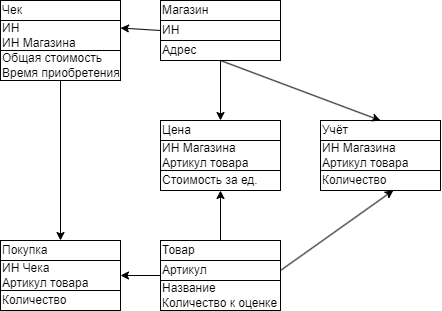

The diagram above was exported from draw.io. Its source (the exported page's mxGraphModel, read from the mxfile embedded in the PNG):
<mxGraphModel dx="501" dy="601" grid="1" gridSize="10" guides="1" tooltips="1" connect="1" arrows="1" fold="1" page="1" pageScale="1" pageWidth="827" pageHeight="1169" math="0" shadow="0">
  <root>
    <mxCell id="0" />
    <mxCell id="1" parent="0" />
    <mxCell id="NuLNSLsA0o37FPxD8XAW-5" value="ИН&lt;div&gt;ИН Магазина&lt;/div&gt;" style="rounded=0;whiteSpace=wrap;html=1;align=left;" vertex="1" parent="1">
      <mxGeometry x="400" y="140" width="120" height="30" as="geometry" />
    </mxCell>
    <mxCell id="NuLNSLsA0o37FPxD8XAW-6" value="Общая стоимость&lt;div&gt;Время приобретения&lt;/div&gt;" style="rounded=0;whiteSpace=wrap;html=1;align=left;" vertex="1" parent="1">
      <mxGeometry x="400" y="170" width="120" height="30" as="geometry" />
    </mxCell>
    <mxCell id="NuLNSLsA0o37FPxD8XAW-7" value="Чек" style="rounded=0;whiteSpace=wrap;html=1;align=left;" vertex="1" parent="1">
      <mxGeometry x="400" y="120" width="120" height="20" as="geometry" />
    </mxCell>
    <mxCell id="NuLNSLsA0o37FPxD8XAW-9" value="ИН Чека&lt;div&gt;Артикул товара&lt;/div&gt;" style="rounded=0;whiteSpace=wrap;html=1;align=left;" vertex="1" parent="1">
      <mxGeometry x="400" y="380" width="120" height="30" as="geometry" />
    </mxCell>
    <mxCell id="NuLNSLsA0o37FPxD8XAW-10" value="Количество" style="rounded=0;whiteSpace=wrap;html=1;align=left;" vertex="1" parent="1">
      <mxGeometry x="400" y="410" width="120" height="20" as="geometry" />
    </mxCell>
    <mxCell id="NuLNSLsA0o37FPxD8XAW-11" value="Покупка" style="rounded=0;whiteSpace=wrap;html=1;align=left;" vertex="1" parent="1">
      <mxGeometry x="400" y="360" width="120" height="20" as="geometry" />
    </mxCell>
    <mxCell id="NuLNSLsA0o37FPxD8XAW-12" value="ИН&amp;nbsp;" style="rounded=0;whiteSpace=wrap;html=1;align=left;" vertex="1" parent="1">
      <mxGeometry x="560" y="140" width="120" height="20" as="geometry" />
    </mxCell>
    <mxCell id="NuLNSLsA0o37FPxD8XAW-13" value="Адрес" style="rounded=0;whiteSpace=wrap;html=1;align=left;" vertex="1" parent="1">
      <mxGeometry x="560" y="160" width="120" height="20" as="geometry" />
    </mxCell>
    <mxCell id="NuLNSLsA0o37FPxD8XAW-14" value="Магазин" style="rounded=0;whiteSpace=wrap;html=1;align=left;" vertex="1" parent="1">
      <mxGeometry x="560" y="120" width="120" height="20" as="geometry" />
    </mxCell>
    <mxCell id="NuLNSLsA0o37FPxD8XAW-15" value="ИН Магазина&lt;div&gt;Артикул товара&lt;/div&gt;" style="rounded=0;whiteSpace=wrap;html=1;align=left;" vertex="1" parent="1">
      <mxGeometry x="560" y="260" width="120" height="30" as="geometry" />
    </mxCell>
    <mxCell id="NuLNSLsA0o37FPxD8XAW-16" value="Стоимость за ед." style="rounded=0;whiteSpace=wrap;html=1;align=left;" vertex="1" parent="1">
      <mxGeometry x="560" y="290" width="120" height="20" as="geometry" />
    </mxCell>
    <mxCell id="NuLNSLsA0o37FPxD8XAW-17" value="Цена" style="rounded=0;whiteSpace=wrap;html=1;align=left;" vertex="1" parent="1">
      <mxGeometry x="560" y="240" width="120" height="20" as="geometry" />
    </mxCell>
    <mxCell id="NuLNSLsA0o37FPxD8XAW-18" value="&lt;div&gt;Артикул&lt;/div&gt;" style="rounded=0;whiteSpace=wrap;html=1;align=left;" vertex="1" parent="1">
      <mxGeometry x="560" y="380" width="120" height="20" as="geometry" />
    </mxCell>
    <mxCell id="NuLNSLsA0o37FPxD8XAW-19" value="Название&lt;div&gt;Количество к оценке&lt;/div&gt;" style="rounded=0;whiteSpace=wrap;html=1;align=left;" vertex="1" parent="1">
      <mxGeometry x="560" y="400" width="120" height="30" as="geometry" />
    </mxCell>
    <mxCell id="NuLNSLsA0o37FPxD8XAW-20" value="Товар" style="rounded=0;whiteSpace=wrap;html=1;align=left;" vertex="1" parent="1">
      <mxGeometry x="560" y="360" width="120" height="20" as="geometry" />
    </mxCell>
    <mxCell id="NuLNSLsA0o37FPxD8XAW-21" value="ИН Магазина&lt;div&gt;Артикул товара&lt;/div&gt;" style="rounded=0;whiteSpace=wrap;html=1;align=left;" vertex="1" parent="1">
      <mxGeometry x="720" y="260" width="120" height="30" as="geometry" />
    </mxCell>
    <mxCell id="NuLNSLsA0o37FPxD8XAW-22" value="Количество" style="rounded=0;whiteSpace=wrap;html=1;align=left;" vertex="1" parent="1">
      <mxGeometry x="720" y="290" width="120" height="20" as="geometry" />
    </mxCell>
    <mxCell id="NuLNSLsA0o37FPxD8XAW-23" value="Учёт" style="rounded=0;whiteSpace=wrap;html=1;align=left;" vertex="1" parent="1">
      <mxGeometry x="720" y="240" width="120" height="20" as="geometry" />
    </mxCell>
    <mxCell id="NuLNSLsA0o37FPxD8XAW-24" value="" style="endArrow=classic;html=1;rounded=0;exitX=0.5;exitY=1;exitDx=0;exitDy=0;entryX=0.5;entryY=0;entryDx=0;entryDy=0;" edge="1" parent="1" source="NuLNSLsA0o37FPxD8XAW-6" target="NuLNSLsA0o37FPxD8XAW-11">
      <mxGeometry width="50" height="50" relative="1" as="geometry">
        <mxPoint x="450" y="250" as="sourcePoint" />
        <mxPoint x="500" y="290" as="targetPoint" />
      </mxGeometry>
    </mxCell>
    <mxCell id="NuLNSLsA0o37FPxD8XAW-25" value="" style="endArrow=classic;html=1;rounded=0;exitX=0;exitY=0.5;exitDx=0;exitDy=0;entryX=1;entryY=0.25;entryDx=0;entryDy=0;" edge="1" parent="1" source="NuLNSLsA0o37FPxD8XAW-12" target="NuLNSLsA0o37FPxD8XAW-5">
      <mxGeometry width="50" height="50" relative="1" as="geometry">
        <mxPoint x="470" y="210" as="sourcePoint" />
        <mxPoint x="470" y="370" as="targetPoint" />
      </mxGeometry>
    </mxCell>
    <mxCell id="NuLNSLsA0o37FPxD8XAW-26" value="" style="endArrow=classic;html=1;rounded=0;exitX=0.5;exitY=1;exitDx=0;exitDy=0;entryX=0.5;entryY=0;entryDx=0;entryDy=0;" edge="1" parent="1" source="NuLNSLsA0o37FPxD8XAW-13" target="NuLNSLsA0o37FPxD8XAW-17">
      <mxGeometry width="50" height="50" relative="1" as="geometry">
        <mxPoint x="570" y="160" as="sourcePoint" />
        <mxPoint x="530" y="158" as="targetPoint" />
      </mxGeometry>
    </mxCell>
    <mxCell id="NuLNSLsA0o37FPxD8XAW-27" value="" style="endArrow=classic;html=1;rounded=0;exitX=0.5;exitY=1;exitDx=0;exitDy=0;entryX=0.5;entryY=0;entryDx=0;entryDy=0;" edge="1" parent="1" source="NuLNSLsA0o37FPxD8XAW-13" target="NuLNSLsA0o37FPxD8XAW-23">
      <mxGeometry width="50" height="50" relative="1" as="geometry">
        <mxPoint x="630" y="190" as="sourcePoint" />
        <mxPoint x="630" y="250" as="targetPoint" />
      </mxGeometry>
    </mxCell>
    <mxCell id="NuLNSLsA0o37FPxD8XAW-28" value="" style="endArrow=classic;html=1;rounded=0;exitX=0.5;exitY=0;exitDx=0;exitDy=0;entryX=0.5;entryY=1;entryDx=0;entryDy=0;" edge="1" parent="1" source="NuLNSLsA0o37FPxD8XAW-20" target="NuLNSLsA0o37FPxD8XAW-16">
      <mxGeometry width="50" height="50" relative="1" as="geometry">
        <mxPoint x="630" y="190" as="sourcePoint" />
        <mxPoint x="630" y="250" as="targetPoint" />
      </mxGeometry>
    </mxCell>
    <mxCell id="NuLNSLsA0o37FPxD8XAW-29" value="" style="endArrow=classic;html=1;rounded=0;exitX=0;exitY=0.75;exitDx=0;exitDy=0;entryX=1;entryY=0.5;entryDx=0;entryDy=0;" edge="1" parent="1" source="NuLNSLsA0o37FPxD8XAW-18" target="NuLNSLsA0o37FPxD8XAW-9">
      <mxGeometry width="50" height="50" relative="1" as="geometry">
        <mxPoint x="630" y="370" as="sourcePoint" />
        <mxPoint x="630" y="320" as="targetPoint" />
      </mxGeometry>
    </mxCell>
    <mxCell id="NuLNSLsA0o37FPxD8XAW-30" value="" style="endArrow=classic;html=1;rounded=0;exitX=1;exitY=0.5;exitDx=0;exitDy=0;entryX=0.607;entryY=0.992;entryDx=0;entryDy=0;entryPerimeter=0;" edge="1" parent="1" source="NuLNSLsA0o37FPxD8XAW-18" target="NuLNSLsA0o37FPxD8XAW-22">
      <mxGeometry width="50" height="50" relative="1" as="geometry">
        <mxPoint x="630" y="370" as="sourcePoint" />
        <mxPoint x="630" y="320" as="targetPoint" />
      </mxGeometry>
    </mxCell>
  </root>
</mxGraphModel>